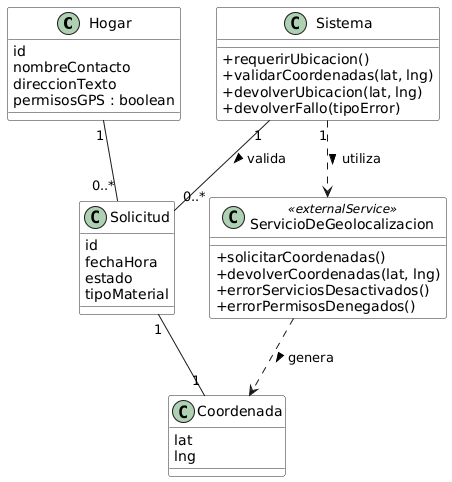

The diagram above was rendered by PlantUML. Its source (embedded in the PNG):
@startuml
skinparam classAttributeIconSize 0
skinparam class {
    BackgroundColor #f9f9f9
    BorderColor #2a2a2a
    FontName Helvetica
}

' === Clases principales del caso de uso ===
class Hogar {
  id
  nombreContacto
  direccionTexto
  permisosGPS : boolean
}

class Sistema {
  +requerirUbicacion()
  +validarCoordenadas(lat, lng)
  +devolverUbicacion(lat, lng)
  +devolverFallo(tipoError)
}

class ServicioDeGeolocalizacion <<externalService>> {
  +solicitarCoordenadas()
  +devolverCoordenadas(lat, lng)
  +errorServiciosDesactivados()
  +errorPermisosDenegados()
}

class Coordenada {
  lat
  lng
}

class Solicitud {
  id
  fechaHora
  estado
  tipoMaterial
}

' === Relaciones ===
Hogar "1" -- "0..*" Solicitud
Solicitud "1" -- "1" Coordenada
Sistema "1" ..> ServicioDeGeolocalizacion : utiliza >
Sistema "1" -- "0..*" Solicitud : valida >
ServicioDeGeolocalizacion ..> Coordenada : genera >

'Cardinalidades:
'1. Hogar "1" -- "0..*" Solicitud
'Un hogar puede generar muchas solicitudes
'Cada solicitud pertenece a un solo hogar

'2.  Solicitud "1" -- "1" Coordenada 
'Cada solicitud tiene exactamente una coordenada
'Cada coordenada pertenece solo a una solicitud
'Si hay dos solicitudes de la misma dirección el modelo crea dos objetos 
'Coordenada distintos, con valores lat y lng iguales

'3. Sistema "1" ..> ServicioDeGeolocalizacion : utiliza >
' Dependencia -> El sistema utiliza un servicio externo para
' obtener las coordenadas

'4. Sistema "1" -- "0..*" Solicitud : valida >
' Un sistema puede validar muchas solicitudes (actua como controlador)
' refleja el DSS

'5. ServicioDeGeolocalizacion ..> Coordenada : genera >
' Dependencia -> genera/retorna coordenadas cuando es invocado
' solo produce
@enduml